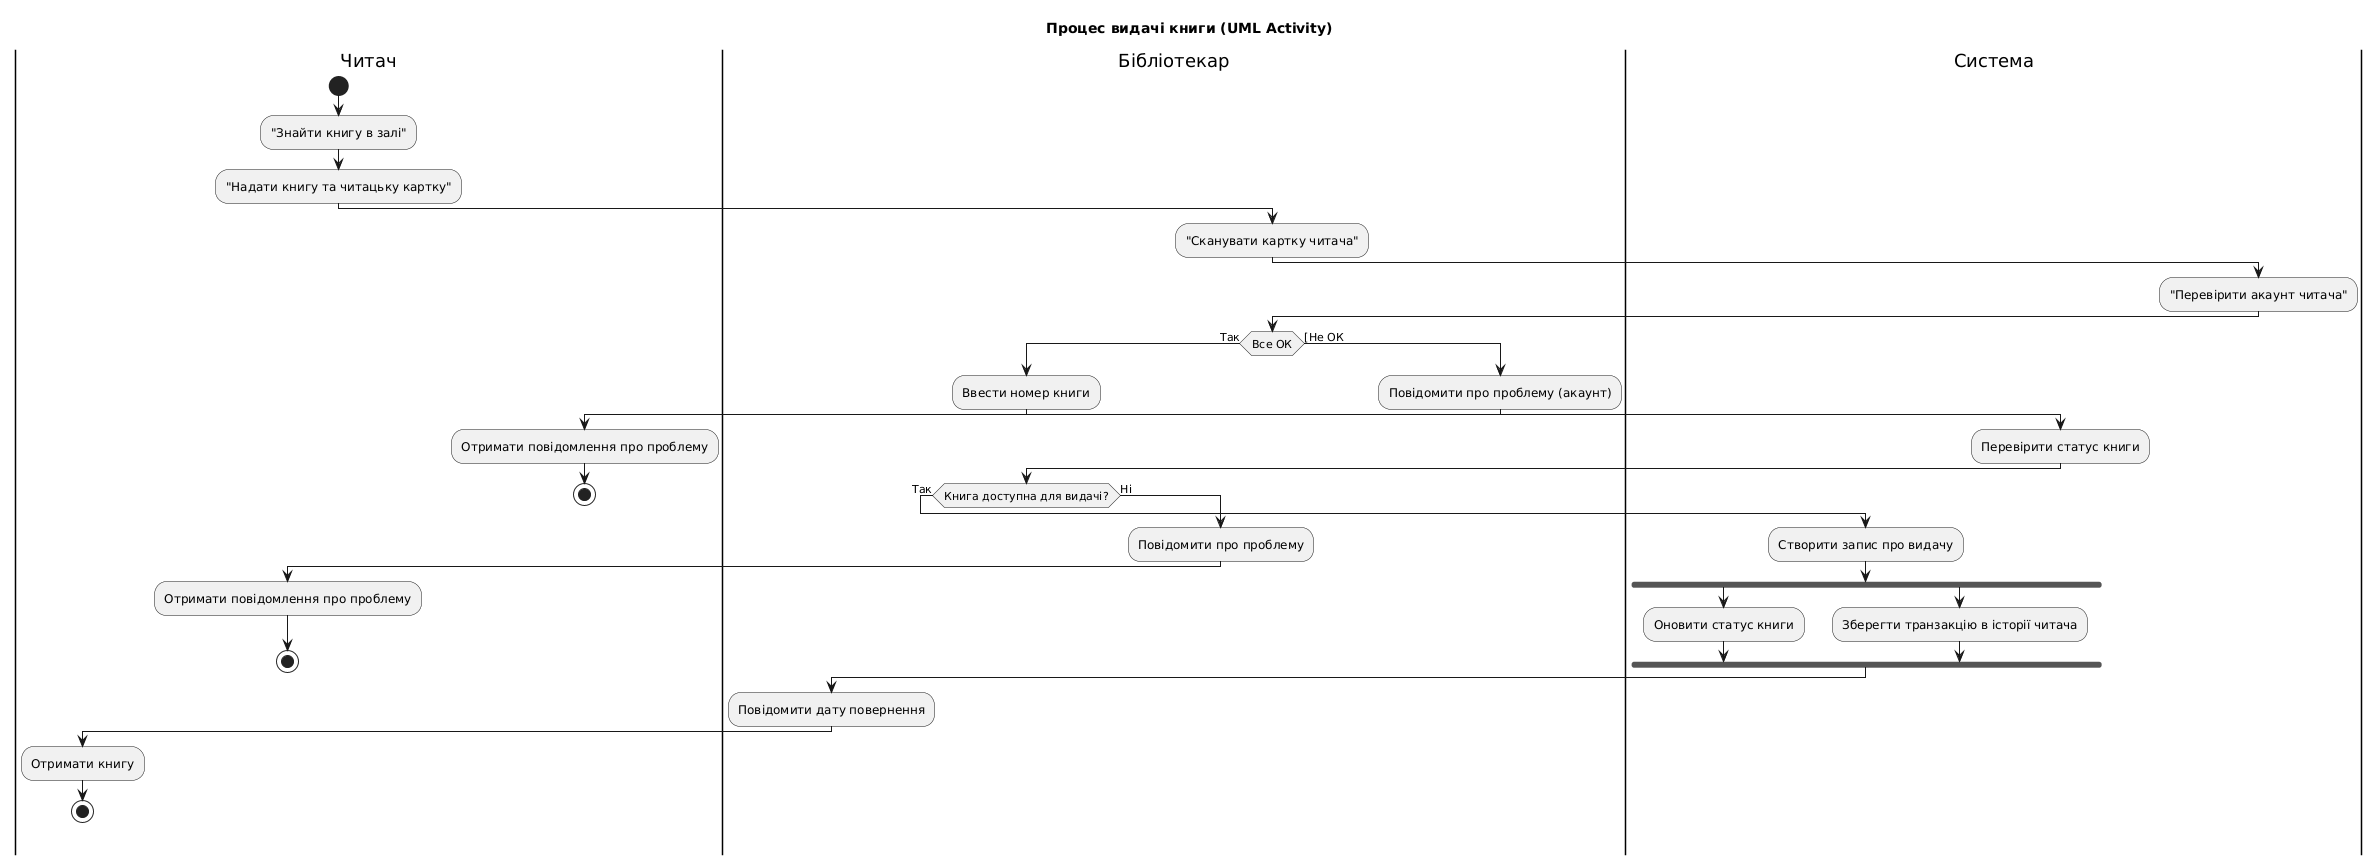

The diagram above was rendered by PlantUML. Its source (embedded in the PNG):
@startuml
title Процес видачі книги (UML Activity)

' Визначення доріжок (Swimlanes)
|Читач|
start
:"Знайти книгу в залі";
:"Надати книгу та читацьку картку";

|Бібліотекар|
:"Сканувати картку читача";

|Система|
:"Перевірити акаунт читача";

|Бібліотекар|
' Перша умова: перевірка акаунта
if (Все ОК) then (Так)
  :Ввести номер книги;

  |Система|
  :Перевірити статус книги;

  |Бібліотекар|
  if (Книга доступна для видачі?) then (Так)
    
    |Система|
    :Створити запис про видачу;
    fork
      :Оновити статус книги;
    fork again
      :Зберегти транзакцію в історії читача;
    end fork
    
    |Бібліотекар|
    :Повідомити дату повернення;

    |Читач|
    :Отримати книгу;
    stop 
  else (Ні)
    |Бібліотекар|
    :Повідомити про проблему;
    
    |Читач|
    :Отримати повідомлення про проблему;
    
    stop
  endif

else ([Не ОК)
    |Бібліотекар|
  :Повідомити про проблему (акаунт);
  
  |Читач|
  :Отримати повідомлення про проблему;
  stop 
endif
@enduml